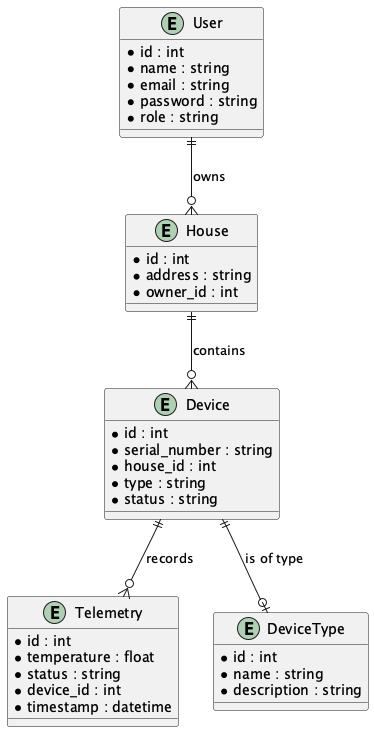

The diagram above was rendered by PlantUML. Its source (embedded in the PNG):
@startuml

entity User {
  * id : int
  * name : string
  * email : string
  * password : string
  * role : string
}

entity House {
  * id : int
  * address : string
  * owner_id : int
}

entity Telemetry {
  * id : int
  * temperature : float
  * status : string
  * device_id : int
  * timestamp : datetime
}

entity Device {
  * id : int
  * serial_number : string
  * house_id : int
  * type : string
  * status : string
}

entity DeviceType {
  * id : int
  * name : string
  * description : string
}

User ||--o{ House : "owns"
House ||--o{ Device : "contains"
Device ||--o{ Telemetry : "records"
Device ||--o| DeviceType : "is of type"

@enduml